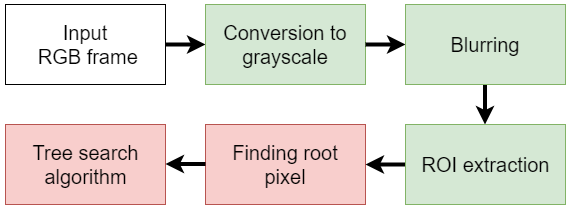

The diagram above was exported from draw.io. Its source (the exported page's mxGraphModel, read from the mxfile embedded in the PNG):
<mxGraphModel dx="1865" dy="499" grid="1" gridSize="10" guides="1" tooltips="1" connect="1" arrows="1" fold="1" page="1" pageScale="1" pageWidth="827" pageHeight="1169" math="0" shadow="0">
  <root>
    <mxCell id="0" />
    <mxCell id="1" parent="0" />
    <mxCell id="qUcrpducstujlGte-FPh-12" value="" style="edgeStyle=orthogonalEdgeStyle;rounded=0;orthogonalLoop=1;jettySize=auto;html=1;strokeWidth=4;entryX=0;entryY=0.5;entryDx=0;entryDy=0;" parent="1" source="qUcrpducstujlGte-FPh-1" target="afVw0XNZHcCX7HotvWE_-2" edge="1">
      <mxGeometry relative="1" as="geometry">
        <mxPoint x="380" y="200" as="targetPoint" />
      </mxGeometry>
    </mxCell>
    <mxCell id="qUcrpducstujlGte-FPh-1" value="" style="rounded=0;whiteSpace=wrap;html=1;" parent="1" vertex="1">
      <mxGeometry x="-40" y="40" width="160" height="80" as="geometry" />
    </mxCell>
    <mxCell id="qUcrpducstujlGte-FPh-3" value="&lt;font style=&quot;font-size: 20px&quot;&gt;Input&lt;br&gt;&amp;nbsp;RGB frame&lt;/font&gt;" style="text;html=1;strokeColor=none;fillColor=none;align=center;verticalAlign=middle;whiteSpace=wrap;rounded=0;" parent="1" vertex="1">
      <mxGeometry x="-35" y="70" width="150" height="20" as="geometry" />
    </mxCell>
    <mxCell id="BBl1WokcZch5Ore6gpHo-2" value="" style="edgeStyle=orthogonalEdgeStyle;rounded=0;orthogonalLoop=1;jettySize=auto;html=1;strokeWidth=4;" parent="1" edge="1">
      <mxGeometry relative="1" as="geometry">
        <mxPoint x="439.5" y="120" as="sourcePoint" />
        <mxPoint x="439.5" y="160" as="targetPoint" />
      </mxGeometry>
    </mxCell>
    <mxCell id="qUcrpducstujlGte-FPh-7" value="" style="rounded=0;whiteSpace=wrap;html=1;fillColor=#f8cecc;strokeColor=#b85450;" parent="1" vertex="1">
      <mxGeometry x="160" y="160" width="160" height="80" as="geometry" />
    </mxCell>
    <mxCell id="qUcrpducstujlGte-FPh-8" value="&lt;font style=&quot;font-size: 20px&quot;&gt;Finding root pixel&lt;/font&gt;" style="text;html=1;strokeColor=none;fillColor=none;align=center;verticalAlign=middle;whiteSpace=wrap;rounded=0;" parent="1" vertex="1">
      <mxGeometry x="165" y="190" width="150" height="20" as="geometry" />
    </mxCell>
    <mxCell id="qUcrpducstujlGte-FPh-9" value="" style="rounded=0;whiteSpace=wrap;html=1;fillColor=#f8cecc;strokeColor=#b85450;" parent="1" vertex="1">
      <mxGeometry x="-40" y="160" width="160" height="80" as="geometry" />
    </mxCell>
    <mxCell id="qUcrpducstujlGte-FPh-10" value="&lt;font style=&quot;font-size: 20px&quot;&gt;Tree search algorithm&lt;/font&gt;" style="text;html=1;strokeColor=none;fillColor=none;align=center;verticalAlign=middle;whiteSpace=wrap;rounded=0;" parent="1" vertex="1">
      <mxGeometry x="-47.5" y="185" width="175" height="30" as="geometry" />
    </mxCell>
    <mxCell id="afVw0XNZHcCX7HotvWE_-1" value="" style="rounded=0;whiteSpace=wrap;html=1;fillColor=#d5e8d4;strokeColor=#82b366;" parent="1" vertex="1">
      <mxGeometry x="160" y="40" width="160" height="80" as="geometry" />
    </mxCell>
    <mxCell id="dYbpRGTtuJIYal7CNO4o-1" value="" style="edgeStyle=orthogonalEdgeStyle;rounded=0;orthogonalLoop=1;jettySize=auto;html=1;strokeWidth=4;" edge="1" parent="1" source="afVw0XNZHcCX7HotvWE_-2" target="afVw0XNZHcCX7HotvWE_-5">
      <mxGeometry relative="1" as="geometry" />
    </mxCell>
    <mxCell id="afVw0XNZHcCX7HotvWE_-2" value="&lt;font style=&quot;font-size: 20px&quot;&gt;Conversion to grayscale&lt;/font&gt;" style="text;html=1;strokeColor=none;fillColor=none;align=center;verticalAlign=middle;whiteSpace=wrap;rounded=0;" parent="1" vertex="1">
      <mxGeometry x="160" y="50" width="160" height="60" as="geometry" />
    </mxCell>
    <mxCell id="dYbpRGTtuJIYal7CNO4o-6" value="" style="edgeStyle=orthogonalEdgeStyle;rounded=0;orthogonalLoop=1;jettySize=auto;html=1;strokeWidth=4;entryX=1;entryY=0.5;entryDx=0;entryDy=0;" edge="1" parent="1" source="afVw0XNZHcCX7HotvWE_-3" target="qUcrpducstujlGte-FPh-7">
      <mxGeometry relative="1" as="geometry">
        <mxPoint x="340" y="200" as="targetPoint" />
      </mxGeometry>
    </mxCell>
    <mxCell id="afVw0XNZHcCX7HotvWE_-3" value="" style="rounded=0;whiteSpace=wrap;html=1;fillColor=#d5e8d4;strokeColor=#82b366;" parent="1" vertex="1">
      <mxGeometry x="360" y="160" width="160" height="80" as="geometry" />
    </mxCell>
    <mxCell id="afVw0XNZHcCX7HotvWE_-4" value="&lt;font style=&quot;font-size: 20px&quot;&gt;ROI extraction&lt;/font&gt;" style="text;html=1;strokeColor=none;fillColor=none;align=center;verticalAlign=middle;whiteSpace=wrap;rounded=0;" parent="1" vertex="1">
      <mxGeometry x="352.5" y="185" width="175" height="30" as="geometry" />
    </mxCell>
    <mxCell id="afVw0XNZHcCX7HotvWE_-5" value="&lt;font style=&quot;font-size: 20px&quot;&gt;Blurring&lt;/font&gt;" style="rounded=0;whiteSpace=wrap;html=1;fillColor=#d5e8d4;strokeColor=#82b366;" parent="1" vertex="1">
      <mxGeometry x="360" y="40" width="160" height="80" as="geometry" />
    </mxCell>
    <mxCell id="afVw0XNZHcCX7HotvWE_-9" value="&lt;span style=&quot;color: rgba(0 , 0 , 0 , 0) ; font-family: monospace ; font-size: 0px&quot;&gt;%3CmxGraphModel%3E%3Croot%3E%3CmxCell%20id%3D%220%22%2F%3E%3CmxCell%20id%3D%221%22%20parent%3D%220%22%2F%3E%3CmxCell%20id%3D%222%22%20value%3D%22%22%20style%3D%22edgeStyle%3DorthogonalEdgeStyle%3Brounded%3D0%3BorthogonalLoop%3D1%3BjettySize%3Dauto%3Bhtml%3D1%3BstrokeWidth%3D4%3B%22%20edge%3D%221%22%20parent%3D%221%22%3E%3CmxGeometry%20relative%3D%221%22%20as%3D%22geometry%22%3E%3CmxPoint%20x%3D%22380%22%20y%3D%22800%22%20as%3D%22sourcePoint%22%2F%3E%3CmxPoint%20x%3D%22380%22%20y%3D%22840%22%20as%3D%22targetPoint%22%2F%3E%3C%2FmxGeometry%3E%3C%2FmxCell%3E%3C%2Froot%3E%3C%2FmxGraphModel%3E&lt;/span&gt;" style="text;html=1;align=center;verticalAlign=middle;resizable=0;points=[];autosize=1;" parent="1" vertex="1">
      <mxGeometry x="750" y="757" width="20" height="20" as="geometry" />
    </mxCell>
    <mxCell id="afVw0XNZHcCX7HotvWE_-10" value="&lt;span style=&quot;color: rgba(0 , 0 , 0 , 0) ; font-family: monospace ; font-size: 0px&quot;&gt;%3CmxGraphModel%3E%3Croot%3E%3CmxCell%20id%3D%220%22%2F%3E%3CmxCell%20id%3D%221%22%20parent%3D%220%22%2F%3E%3CmxCell%20id%3D%222%22%20value%3D%22%22%20style%3D%22edgeStyle%3DorthogonalEdgeStyle%3Brounded%3D0%3BorthogonalLoop%3D1%3BjettySize%3Dauto%3Bhtml%3D1%3BstrokeWidth%3D4%3B%22%20edge%3D%221%22%20parent%3D%221%22%3E%3CmxGeometry%20relative%3D%221%22%20as%3D%22geometry%22%3E%3CmxPoint%20x%3D%22380%22%20y%3D%22800%22%20as%3D%22sourcePoint%22%2F%3E%3CmxPoint%20x%3D%22380%22%20y%3D%22840%22%20as%3D%22targetPoint%22%2F%3E%3C%2FmxGeometry%3E%3C%2FmxCell%3E%3C%2Froot%3E%3C%2FmxGraphModel%3E&lt;/span&gt;" style="text;html=1;align=center;verticalAlign=middle;resizable=0;points=[];autosize=1;" parent="1" vertex="1">
      <mxGeometry x="740" y="810" width="20" height="20" as="geometry" />
    </mxCell>
    <mxCell id="afVw0XNZHcCX7HotvWE_-16" value="" style="rounded=0;whiteSpace=wrap;html=1;fillColor=none;" parent="1" vertex="1">
      <mxGeometry x="-80" y="20" width="640" height="250" as="geometry" />
    </mxCell>
    <mxCell id="dYbpRGTtuJIYal7CNO4o-9" value="" style="edgeStyle=orthogonalEdgeStyle;rounded=0;orthogonalLoop=1;jettySize=auto;html=1;strokeWidth=4;entryX=1;entryY=0.5;entryDx=0;entryDy=0;" edge="1" parent="1">
      <mxGeometry relative="1" as="geometry">
        <mxPoint x="160" y="199.5" as="sourcePoint" />
        <mxPoint x="120" y="199.5" as="targetPoint" />
      </mxGeometry>
    </mxCell>
  </root>
</mxGraphModel>